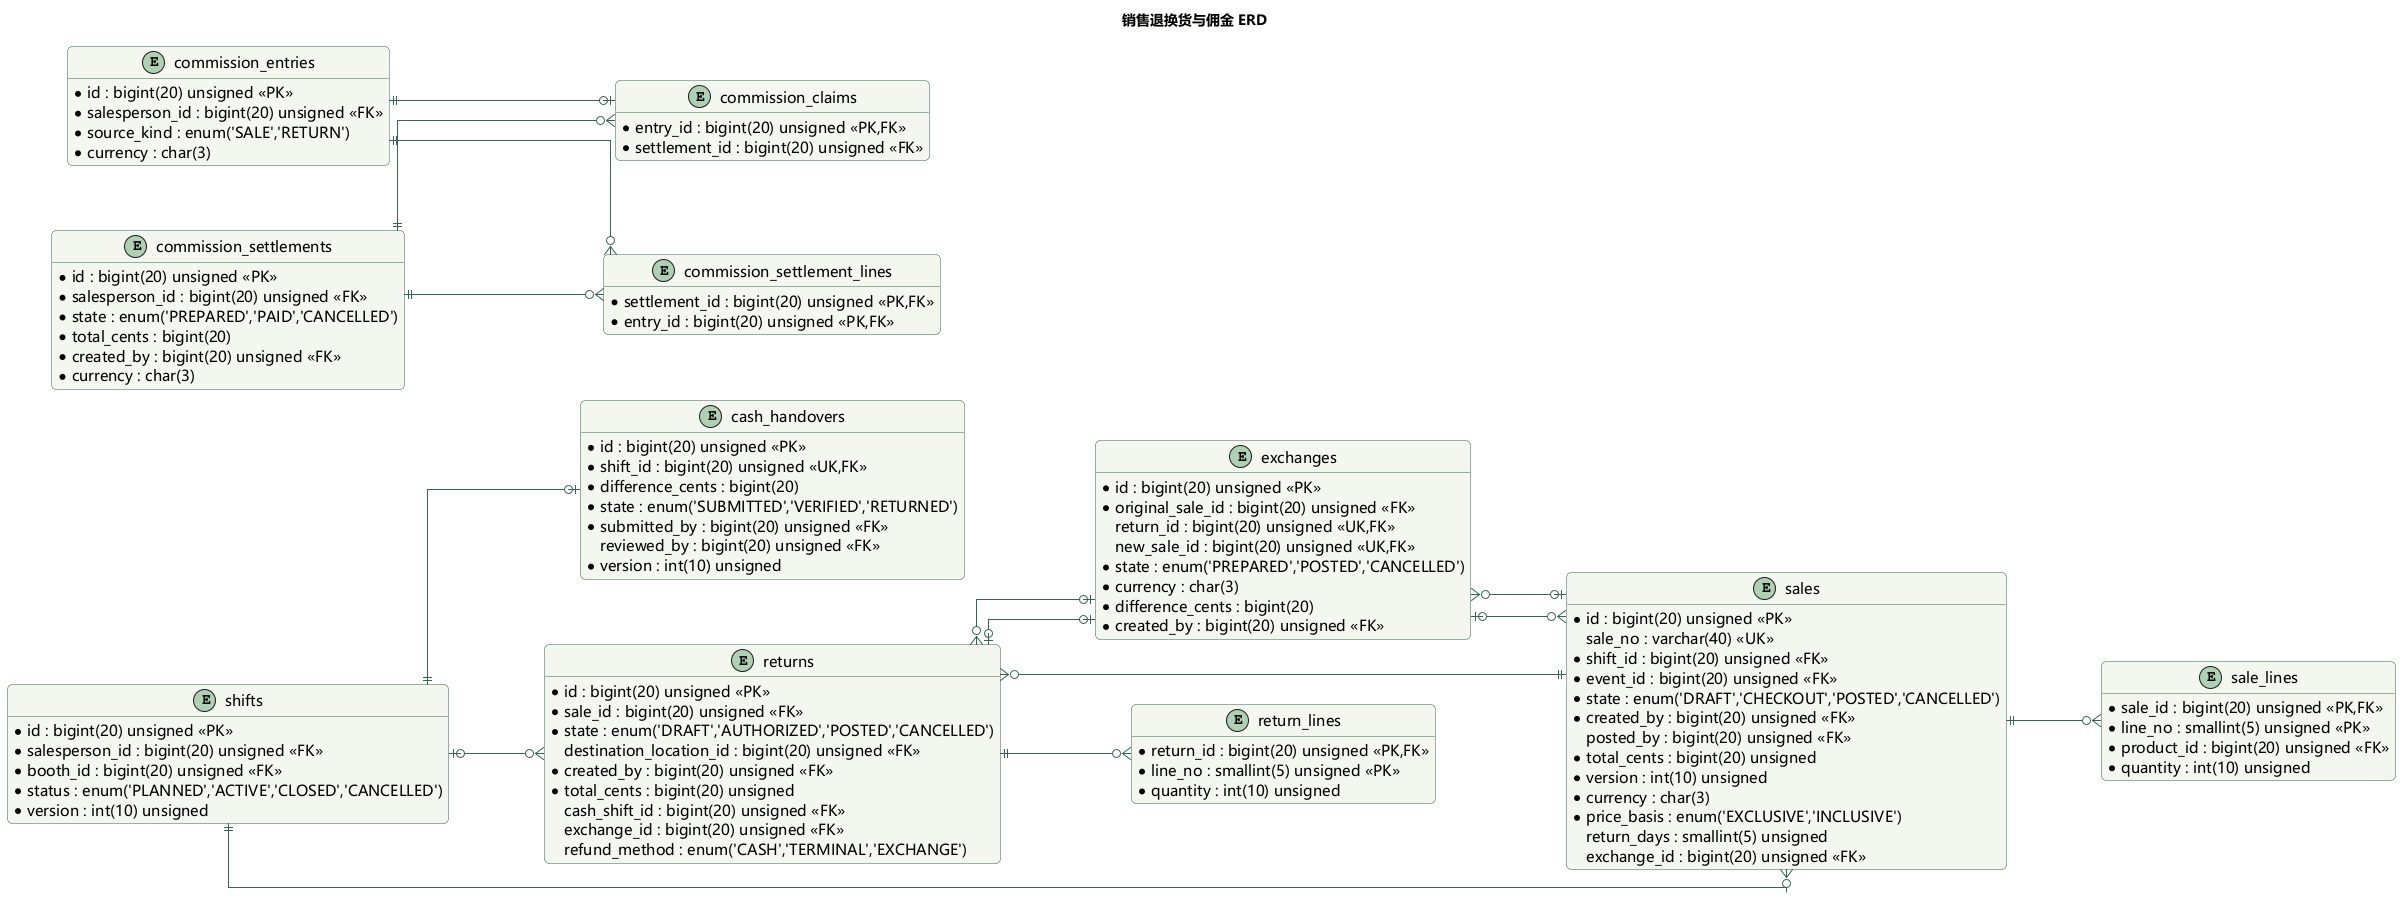

The diagram above was rendered by PlantUML. Its source (embedded in the PNG):
@startuml
skinparam defaultFontName Microsoft YaHei
skinparam defaultFontSize 15
skinparam backgroundColor #FFFFFF
skinparam shadowing false
skinparam roundcorner 10
skinparam ArrowColor #356553
skinparam LineColor #356553
skinparam packageStyle rectangle
skinparam classBackgroundColor #F4F7EF
skinparam classBorderColor #356553
skinparam usecaseBackgroundColor #F4F7EF
skinparam usecaseBorderColor #356553
skinparam stateBackgroundColor #F4F7EF
skinparam stateBorderColor #356553
skinparam noteBackgroundColor #FFF6DC
skinparam noteBorderColor #C7AB63
hide empty members
title 销售退换货与佣金 ERD
left to right direction
hide methods
skinparam linetype ortho
skinparam nodesep 65
skinparam ranksep 95
entity "cash_handovers" as cash_handovers {
 {field} * id : bigint(20) unsigned <<PK>>
 {field} * shift_id : bigint(20) unsigned <<UK,FK>>
 {field} * difference_cents : bigint(20)
 {field} * state : enum('SUBMITTED','VERIFIED','RETURNED')
 {field} * submitted_by : bigint(20) unsigned <<FK>>
 {field} reviewed_by : bigint(20) unsigned <<FK>>
 {field} * version : int(10) unsigned
}
entity "commission_claims" as commission_claims {
 {field} * entry_id : bigint(20) unsigned <<PK,FK>>
 {field} * settlement_id : bigint(20) unsigned <<FK>>
}
entity "commission_entries" as commission_entries {
 {field} * id : bigint(20) unsigned <<PK>>
 {field} * salesperson_id : bigint(20) unsigned <<FK>>
 {field} * source_kind : enum('SALE','RETURN')
 {field} * currency : char(3)
}
entity "commission_settlements" as commission_settlements {
 {field} * id : bigint(20) unsigned <<PK>>
 {field} * salesperson_id : bigint(20) unsigned <<FK>>
 {field} * state : enum('PREPARED','PAID','CANCELLED')
 {field} * total_cents : bigint(20)
 {field} * created_by : bigint(20) unsigned <<FK>>
 {field} * currency : char(3)
}
entity "commission_settlement_lines" as commission_settlement_lines {
 {field} * settlement_id : bigint(20) unsigned <<PK,FK>>
 {field} * entry_id : bigint(20) unsigned <<PK,FK>>
}
entity "exchanges" as exchanges {
 {field} * id : bigint(20) unsigned <<PK>>
 {field} * original_sale_id : bigint(20) unsigned <<FK>>
 {field} return_id : bigint(20) unsigned <<UK,FK>>
 {field} new_sale_id : bigint(20) unsigned <<UK,FK>>
 {field} * state : enum('PREPARED','POSTED','CANCELLED')
 {field} * currency : char(3)
 {field} * difference_cents : bigint(20)
 {field} * created_by : bigint(20) unsigned <<FK>>
}
entity "returns" as returns {
 {field} * id : bigint(20) unsigned <<PK>>
 {field} * sale_id : bigint(20) unsigned <<FK>>
 {field} * state : enum('DRAFT','AUTHORIZED','POSTED','CANCELLED')
 {field} destination_location_id : bigint(20) unsigned <<FK>>
 {field} * created_by : bigint(20) unsigned <<FK>>
 {field} * total_cents : bigint(20) unsigned
 {field} cash_shift_id : bigint(20) unsigned <<FK>>
 {field} exchange_id : bigint(20) unsigned <<FK>>
 {field} refund_method : enum('CASH','TERMINAL','EXCHANGE')
}
entity "return_lines" as return_lines {
 {field} * return_id : bigint(20) unsigned <<PK,FK>>
 {field} * line_no : smallint(5) unsigned <<PK>>
 {field} * quantity : int(10) unsigned
}
entity "sales" as sales {
 {field} * id : bigint(20) unsigned <<PK>>
 {field} sale_no : varchar(40) <<UK>>
 {field} * shift_id : bigint(20) unsigned <<FK>>
 {field} * event_id : bigint(20) unsigned <<FK>>
 {field} * state : enum('DRAFT','CHECKOUT','POSTED','CANCELLED')
 {field} * created_by : bigint(20) unsigned <<FK>>
 {field} posted_by : bigint(20) unsigned <<FK>>
 {field} * total_cents : bigint(20) unsigned
 {field} * version : int(10) unsigned
 {field} * currency : char(3)
 {field} * price_basis : enum('EXCLUSIVE','INCLUSIVE')
 {field} return_days : smallint(5) unsigned
 {field} exchange_id : bigint(20) unsigned <<FK>>
}
entity "sale_lines" as sale_lines {
 {field} * sale_id : bigint(20) unsigned <<PK,FK>>
 {field} * line_no : smallint(5) unsigned <<PK>>
 {field} * product_id : bigint(20) unsigned <<FK>>
 {field} * quantity : int(10) unsigned
}
entity "shifts" as shifts {
 {field} * id : bigint(20) unsigned <<PK>>
 {field} * salesperson_id : bigint(20) unsigned <<FK>>
 {field} * booth_id : bigint(20) unsigned <<FK>>
 {field} * status : enum('PLANNED','ACTIVE','CLOSED','CANCELLED')
 {field} * version : int(10) unsigned
}
shifts ||--o| cash_handovers
commission_entries ||--o| commission_claims
commission_settlements ||--o{ commission_claims
commission_entries ||--o{ commission_settlement_lines
commission_settlements ||--o{ commission_settlement_lines
sales |o--o{ exchanges
returns |o--o| exchanges
shifts |o--o{ returns
exchanges |o--o{ returns
sales ||--o{ returns
returns ||--o{ return_lines
exchanges |o--o{ sales
shifts ||--o{ sales
sales ||--o{ sale_lines
@enduml